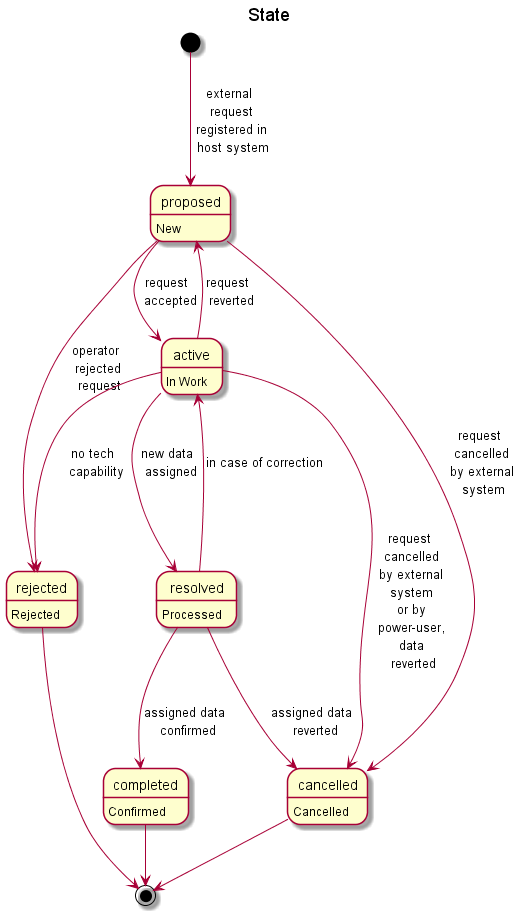

The diagram above was rendered by PlantUML. Its source (embedded in the PNG):
@startuml

  title State

  [*]       --> proposed  : external \n request \n registered in \n host system
  proposed  --> active    : request \n accepted
  proposed  --> rejected  : operator \n rejected \n request
  proposed  --> cancelled : request \n cancelled \n by external \n system
  active    --> resolved  : new data \n assigned
  active    --> proposed  : request \n reverted
  active    --> cancelled : request \n cancelled \n by external \n system \n or by \n power-user, \n data \n reverted
  active    --> rejected  : no tech \n capability
  resolved  --> completed : assigned data \n confirmed
  resolved  --> active    : in case of correction
  resolved  --> cancelled : assigned data \n reverted
  completed --> [*]
  rejected  --> [*]
  cancelled --> [*]

  proposed  : New
  active    : In Work
  resolved  : Processed
  completed : Confirmed
  cancelled : Cancelled
  rejected  : Rejected

@enduml